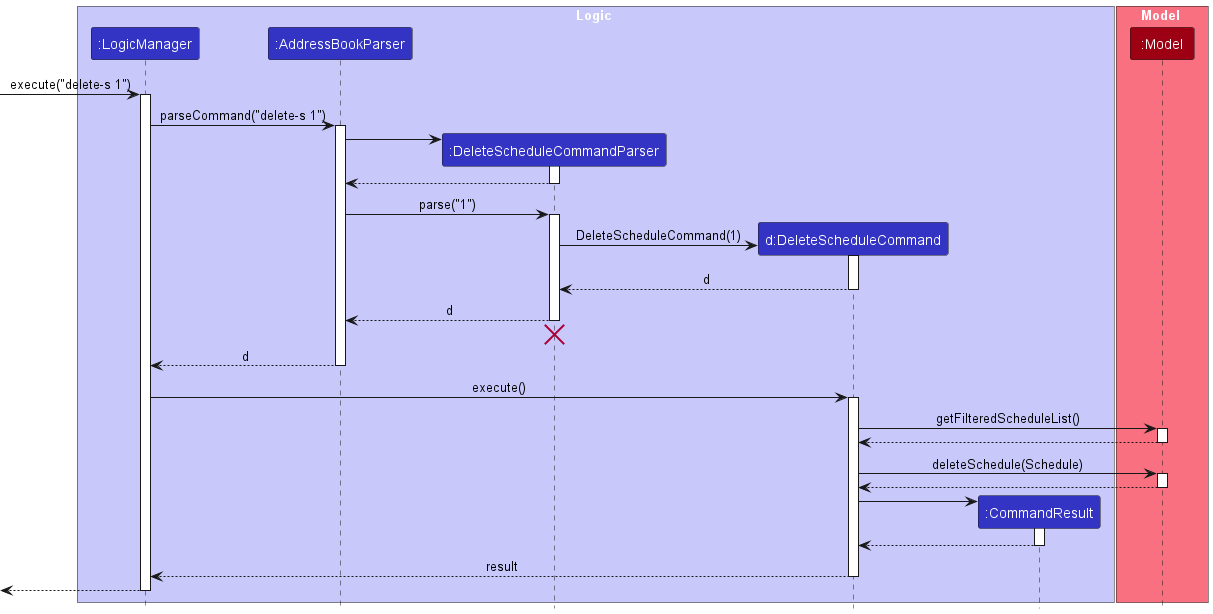

The diagram above was rendered by PlantUML. Its source (embedded in the PNG):
@startuml
!include style.puml
skinparam ArrowFontStyle plain

box Logic LOGIC_COLOR_T1
participant ":LogicManager" as LogicManager LOGIC_COLOR
participant ":AddressBookParser" as AddressBookParser LOGIC_COLOR
participant ":DeleteScheduleCommandParser" as DeleteScheduleCommandParser LOGIC_COLOR
participant "d:DeleteScheduleCommand" as DeleteScheduleCommand LOGIC_COLOR
participant ":CommandResult" as CommandResult LOGIC_COLOR
end box

box Model MODEL_COLOR_T1
participant ":Model" as Model MODEL_COLOR
end box

[-> LogicManager : execute("delete-s 1")
activate LogicManager

LogicManager -> AddressBookParser : parseCommand("delete-s 1")
activate AddressBookParser

create DeleteScheduleCommandParser
AddressBookParser -> DeleteScheduleCommandParser
activate DeleteScheduleCommandParser

DeleteScheduleCommandParser --> AddressBookParser
deactivate DeleteScheduleCommandParser

AddressBookParser -> DeleteScheduleCommandParser : parse("1")
activate DeleteScheduleCommandParser

create DeleteScheduleCommand
DeleteScheduleCommandParser -> DeleteScheduleCommand : DeleteScheduleCommand(1)
activate DeleteScheduleCommand

DeleteScheduleCommand --> DeleteScheduleCommandParser : d
deactivate DeleteScheduleCommand

DeleteScheduleCommandParser --> AddressBookParser : d
deactivate DeleteScheduleCommandParser
'Hidden arrow to position the destroy marker below the end of the activation bar.
DeleteScheduleCommandParser -[hidden]-> AddressBookParser
destroy DeleteScheduleCommandParser

AddressBookParser --> LogicManager : d
deactivate AddressBookParser

LogicManager -> DeleteScheduleCommand : execute()
activate DeleteScheduleCommand

DeleteScheduleCommand -> Model : getFilteredScheduleList()
activate Model

Model --> DeleteScheduleCommand
deactivate Model

DeleteScheduleCommand -> Model : deleteSchedule(Schedule)
activate Model

Model --> DeleteScheduleCommand
deactivate Model

create CommandResult
DeleteScheduleCommand -> CommandResult
activate CommandResult

CommandResult --> DeleteScheduleCommand
deactivate CommandResult

DeleteScheduleCommand --> LogicManager : result
deactivate DeleteScheduleCommand

[<-- LogicManager
deactivate LogicManager
@enduml